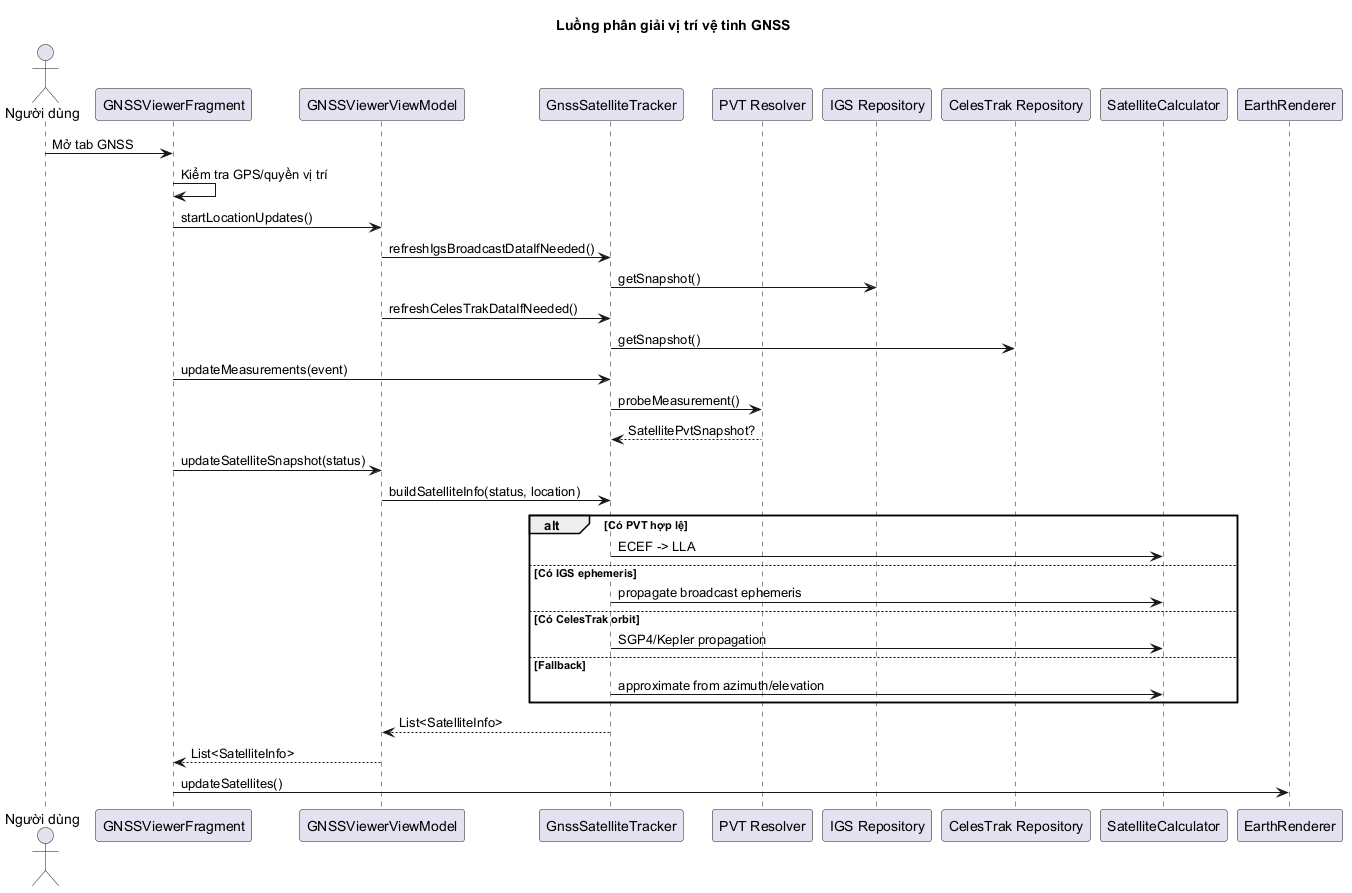

The diagram above was rendered by PlantUML. Its source (embedded in the PNG):
@startuml
title Luồng phân giải vị trí vệ tinh GNSS

actor "Người dùng" as User
participant "GNSSViewerFragment" as Fragment
participant "GNSSViewerViewModel" as VM
participant "GnssSatelliteTracker" as Tracker
participant "PVT Resolver" as PVT
participant "IGS Repository" as IGS
participant "CelesTrak Repository" as CT
participant "SatelliteCalculator" as Calc
participant "EarthRenderer" as Renderer

User -> Fragment : Mở tab GNSS
Fragment -> Fragment : Kiểm tra GPS/quyền vị trí
Fragment -> VM : startLocationUpdates()
VM -> Tracker : refreshIgsBroadcastDataIfNeeded()
Tracker -> IGS : getSnapshot()
VM -> Tracker : refreshCelesTrakDataIfNeeded()
Tracker -> CT : getSnapshot()

Fragment -> Tracker : updateMeasurements(event)
Tracker -> PVT : probeMeasurement()
PVT --> Tracker : SatellitePvtSnapshot?

Fragment -> VM : updateSatelliteSnapshot(status)
VM -> Tracker : buildSatelliteInfo(status, location)

alt Có PVT hợp lệ
  Tracker -> Calc : ECEF -> LLA
else Có IGS ephemeris
  Tracker -> Calc : propagate broadcast ephemeris
else Có CelesTrak orbit
  Tracker -> Calc : SGP4/Kepler propagation
else Fallback
  Tracker -> Calc : approximate from azimuth/elevation
end

Tracker --> VM : List<SatelliteInfo>
VM --> Fragment : List<SatelliteInfo>
Fragment -> Renderer : updateSatellites()

@enduml